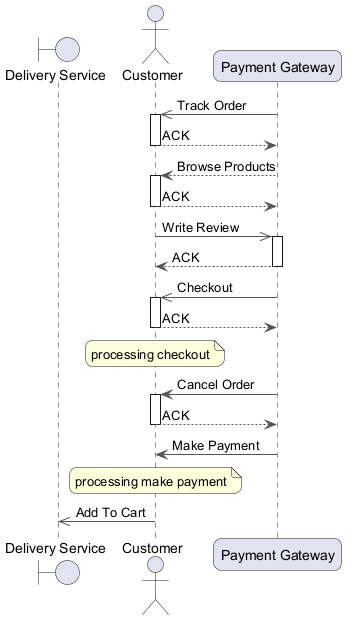

The diagram above was rendered by PlantUML. Its source (embedded in the PNG):
@startuml
skinparam backgroundColor #FFFFFF
skinparam roundCorner 15
skinparam ArrowColor #555555
boundary "Delivery Service" as DS
actor "Customer" as C
participant "Payment Gateway" as PG
PG ->> C : Track Order
activate C
C --> PG : ACK
deactivate C
PG --> C : Browse Products
activate C
C --> PG : ACK
deactivate C
C ->> PG : Write Review
activate PG
PG --> C : ACK
deactivate PG
PG ->> C : Checkout
activate C
C --> PG : ACK
deactivate C
note over C : processing checkout
PG -> C : Cancel Order
activate C
C --> PG : ACK
deactivate C
PG -> C : Make Payment
note over C : processing make payment
C ->> DS : Add To Cart
@enduml